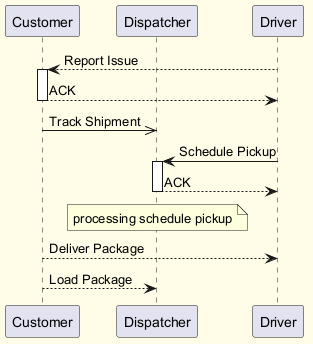

The diagram above was rendered by PlantUML. Its source (embedded in the PNG):
@startuml
skinparam backgroundColor #FFFDE7
skinparam classBackgroundColor #FFF9C4
skinparam classBorderColor #F57F17
participant "Customer" as C
participant "Dispatcher" as D
participant "Driver" as D2
D2 --> C : Report Issue
activate C
C --> D2 : ACK
deactivate C
C ->> D : Track Shipment
D2 -> D : Schedule Pickup
activate D
D --> D2 : ACK
deactivate D
note over D : processing schedule pickup
C --> D2 : Deliver Package
C --> D : Load Package
@enduml